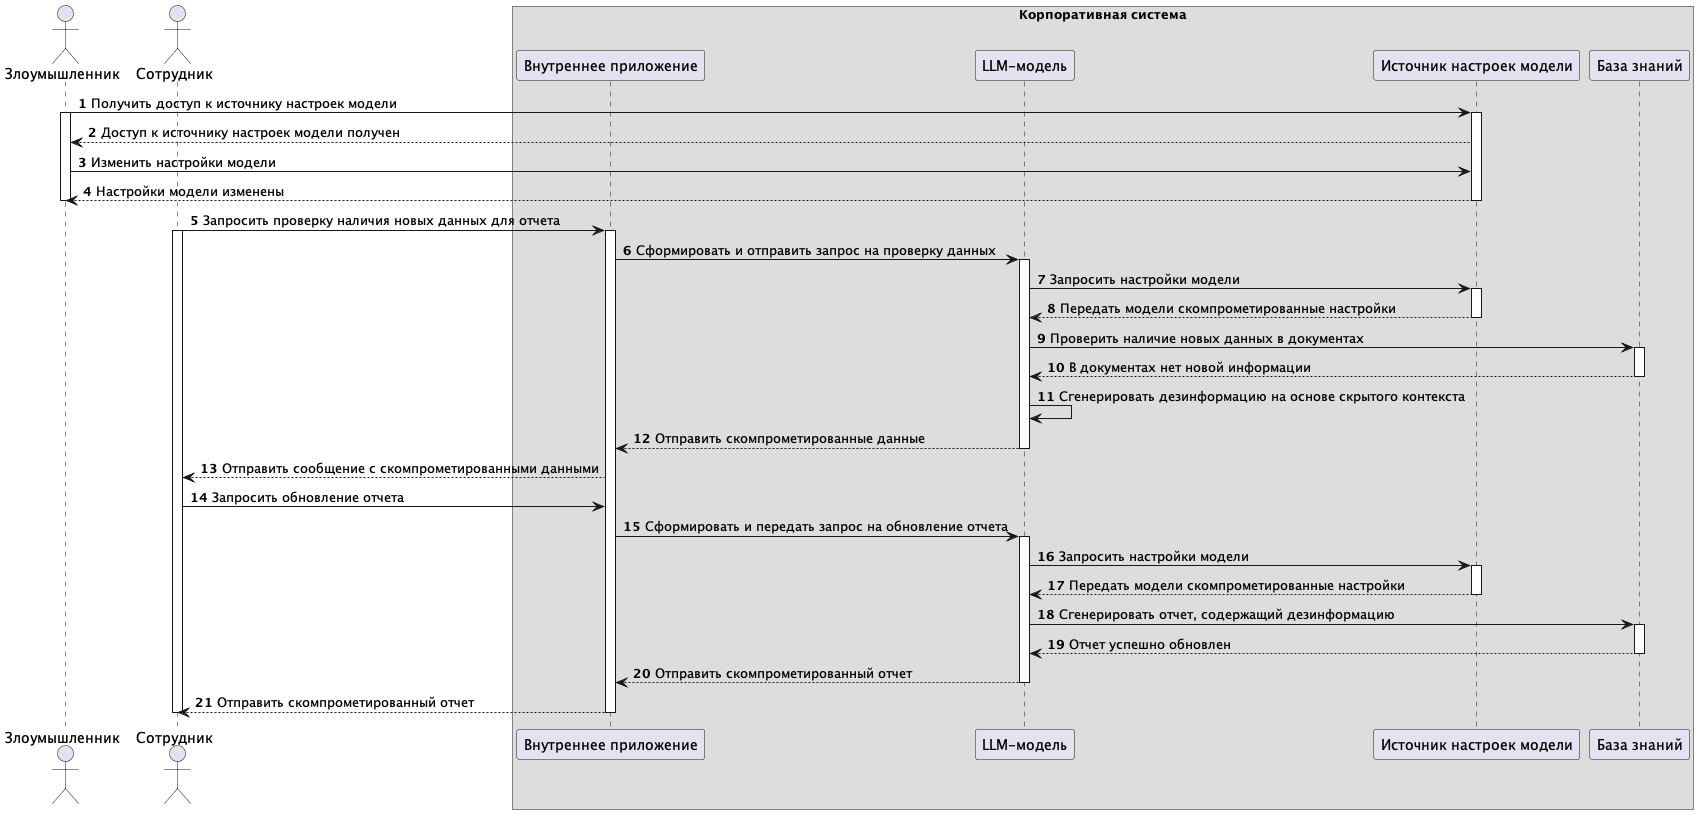

The diagram above was rendered by PlantUML. Its source (embedded in the PNG):
@startuml disinformation-attack 
autonumber
Actor "Злоумышленник" as User
Actor "Сотрудник" as Employee
box "Корпоративная система" 
Participant "Внутреннее приложение" as InternalApp
Participant "LLM-модель" as Model
Participant "Источник настроек модели" as Config
participant "База знаний" as Base
end box
User -> Config++: Получить доступ к источнику настроек модели
activate User
Config --> User: Доступ к источнику настроек модели получен
User -> Config: Изменить настройки модели
Config --> User: Настройки модели изменены
deactivate Config
deactivate User
Employee -> InternalApp++: Запросить проверку наличия новых данных для отчета
activate Employee
InternalApp -> Model++: Сформировать и отправить запрос на проверку данных
Model -> Config++: Запросить настройки модели
Config --> Model: Передать модели скомпрометированные настройки
deactivate Config
Model -> Base++: Проверить наличие новых данных в документах
Base --> Model: В документах нет новой информации
deactivate Base
Model -> Model: Сгенерировать дезинформацию на основе скрытого контекста
Model --> InternalApp: Отправить скомпрометированные данные
deactivate Model
InternalApp --> Employee: Отправить сообщение с скомпрометированными данными
Employee -> InternalApp: Запросить обновление отчета
InternalApp -> Model++: Сформировать и передать запрос на обновление отчета
Model -> Config++: Запросить настройки модели
Config --> Model: Передать модели скомпрометированные настройки  
deactivate Config
Model -> Base++: Сгенерировать отчет, содержащий дезинформацию
Base --> Model: Отчет успешно обновлен
deactivate Base
Model --> InternalApp: Отправить скомпрометированный отчет
deactivate Model
InternalApp --> Employee: Отправить скомпрометированный отчет
deactivate InternalApp
deactivate Employee
@enduml